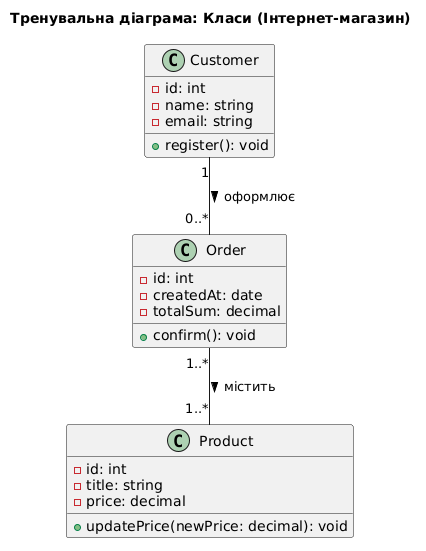

The diagram above was rendered by PlantUML. Its source (embedded in the PNG):
@startuml
title Тренувальна діаграма: Класи (Інтернет-магазин)

class Customer {
  - id: int
  - name: string
  - email: string
  + register(): void
}

class Order {
  - id: int
  - createdAt: date
  - totalSum: decimal
  + confirm(): void
}

class Product {
  - id: int
  - title: string
  - price: decimal
  + updatePrice(newPrice: decimal): void
}

Customer "1" -- "0..*" Order : оформлює >
Order "1..*" -- "1..*" Product : містить >
@enduml